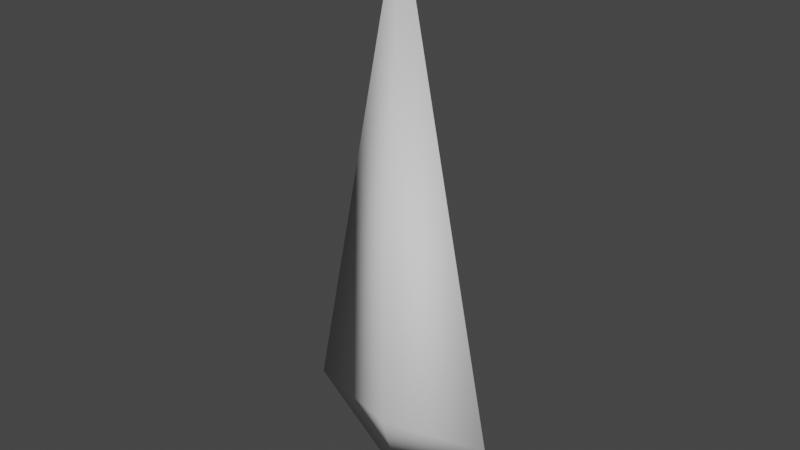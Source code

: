 # Source: fast_projectile.blend  (saved by Blender 2.90.8; exported with 4.5.12 LTS)
import bpy
from mathutils import Matrix  # noqa: F401  (used for matrix-valued properties, if any)

bpy.ops.wm.read_factory_settings(use_empty=True)
scene = bpy.context.scene
scene.name = 'Scene'

# ---- collections
col_collection = bpy.data.collections.new('Collection'); scene.collection.children.link(col_collection)

# ---- world
world_world = bpy.data.worlds.new('World'); scene.world = world_world
world_world.use_nodes = True; world_world.node_tree.nodes.clear()
_N = world_world.node_tree.nodes; _L = world_world.node_tree.links
n0 = _N.new('ShaderNodeOutputWorld'); n0.name = 'World Output'; n0.location = (300, 300)
n1 = _N.new('ShaderNodeBackground'); n1.name = 'Background'; n1.location = (10, 300)
n1.inputs[0].default_value = (0.05088, 0.05088, 0.05088, 1.0)
_L.new(n1.outputs[0], n0.inputs[0])
n0.is_active_output = True
world_world.color = (0.05088, 0.05088, 0.05088)
world_world.use_sun_shadow = False
world_world.sun_shadow_jitter_overblur = 0.0

# ---- meshes
me_fast_projectile = bpy.data.meshes.new('fast projectile')
me_fast_projectile.from_pydata([(0.0, 0.0, 0.2892), (0.09756, 0.0, -0.1773), (0.0, 0.0, -0.2587), (-0.09756, 0.0, -0.1773), (0.0, -0.01564, 0.003763), (0.0, -0.02552, -0.1768), (0.0, 0.02579, -0.1817)], [], [(1, 2, 6), (0, 4, 5, 1), (0, 3, 5, 4), (2, 3, 6), (6, 0, 1), (5, 3, 2), (1, 5, 2), (6, 3, 0)])
me_fast_projectile.polygons.foreach_set('use_smooth', [True] * 8)
_uv = me_fast_projectile.uv_layers.new(name='UVMap')
_uv.uv.foreach_set('vector', [0.0, 0.1485, 0.5, 0.0, 0.5, 0.1406, 0.5, 1.0, 0.5, 0.4791, 0.5, 0.1496, 0.0, 0.1485, 0.5, 1.0, 1.0, 0.1485, 0.5, 0.1496, 0.5, 0.4791, 0.5, 0.0, 1.0, 0.1485, 0.5, 0.1406, 0.5, 0.1406, 0.5, 1.0, 0.0, 0.1485, 0.5, 0.1496, 1.0, 0.1485, 0.5, 0.0, 0.0, 0.1485, 0.5, 0.1496, 0.5, 0.0, 0.5, 0.1406, 1.0, 0.1485, 0.5, 1.0])
me_fast_projectile.use_remesh_preserve_volume = False
me_fast_projectile.use_remesh_preserve_attributes = False
me_fast_projectile.use_mirror_vertex_groups = False
me_fast_projectile.update()

# ---- objects
ob_fast_projectile = bpy.data.objects.new('fast projectile', me_fast_projectile)

# ---- transforms, parenting, visibility, modifiers, constraints
ob_fast_projectile.location = (0.0, 0.0, 0.0)
ob_fast_projectile.lock_rotations_4d = False
ob_fast_projectile.empty_display_type = 'ARROWS'
ob_fast_projectile.lineart.crease_threshold = 0.0

# ---- collection membership
col_collection.objects.link(ob_fast_projectile)

# ---- scene / render settings (as saved in the file)
scene.frame_start = 1; scene.frame_end = 250; scene.frame_set(1)
scene.render.engine = 'BLENDER_EEVEE_NEXT'
scene.cycles.use_denoising = False
scene.cycles.samples = 128
scene.cycles.sampling_pattern = 'TABULATED_SOBOL'
scene.cycles.use_adaptive_sampling = False
scene.cycles.use_light_tree = False
scene.view_settings.view_transform = 'Filmic'
bpy.context.view_layer.update()

# ---- added for rendering (the .blend has no active camera and no usable light): camera, sun
cam_auto = bpy.data.cameras.new('AutoCamera')
cam_auto.lens = 50.0
cam_auto.sensor_width = 36.0
cam_auto.clip_end = 1000.0
ob_auto_camera = bpy.data.objects.new('AutoCamera', cam_auto)
scene.collection.objects.link(ob_auto_camera)
ob_auto_camera.location = (0.540197, -0.648101, 0.447386)
ob_auto_camera.rotation_euler = (1.09748, -7.21219e-08, 0.694738)
scene.camera = ob_auto_camera
light_auto_sun = bpy.data.lights.new('AutoSun', 'SUN')
light_auto_sun.energy = 3.0
light_auto_sun.angle = 0.0523599
ob_auto_sun = bpy.data.objects.new('AutoSun', light_auto_sun)
scene.collection.objects.link(ob_auto_sun)
ob_auto_sun.rotation_euler = (0.872665, 0.174533, 0.523599)
bpy.context.view_layer.update()
